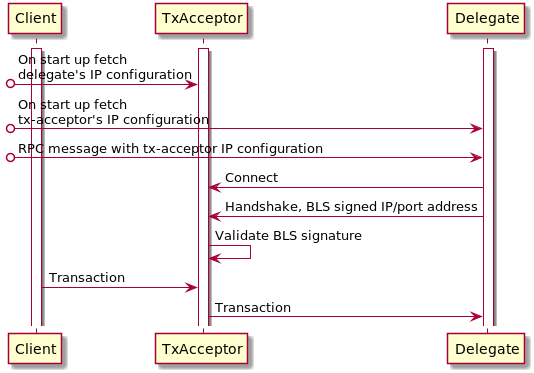

The diagram above was rendered by PlantUML. Its source (embedded in the PNG):
@startuml

activate Client
activate TxAcceptor
activate Delegate

[o-> TxAcceptor : On start up fetch\ndelegate's IP configuration

[o-> Delegate : On start up fetch\ntx-acceptor's IP configuration

[o-> Delegate : RPC message with tx-acceptor IP configuration

Delegate -> TxAcceptor : Connect

Delegate -> TxAcceptor : Handshake, BLS signed IP/port address
TxAcceptor -> TxAcceptor : Validate BLS signature
Client -> TxAcceptor : Transaction
TxAcceptor -> Delegate : Transaction

@enduml